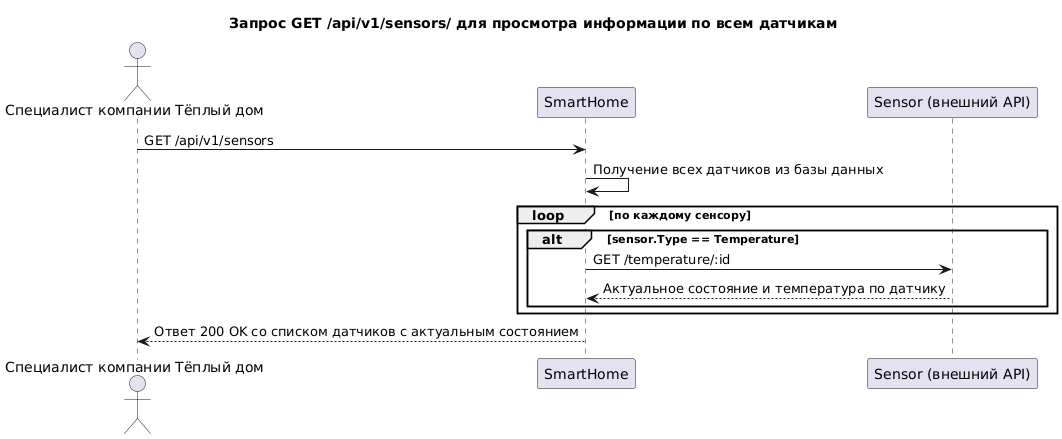

The diagram above was rendered by PlantUML. Its source (embedded in the PNG):
@startuml
title Запрос GET /api/v1/sensors/ для просмотра информации по всем датчикам

actor "Специалист компании Тёплый дом" as User 
participant "SmartHome" as App
participant "Sensor (внешний API)" as ExternalSensor

User -> App : GET /api/v1/sensors
App -> App : Получение всех датчиков из базы данных
loop по каждому сенсору
  alt sensor.Type == Temperature
    App -> ExternalSensor : GET /temperature/:id
    ExternalSensor --> App : Актуальное состояние и температура по датчику
  end
end
App --> User : Ответ 200 OK со списком датчиков с актуальным состоянием

@enduml